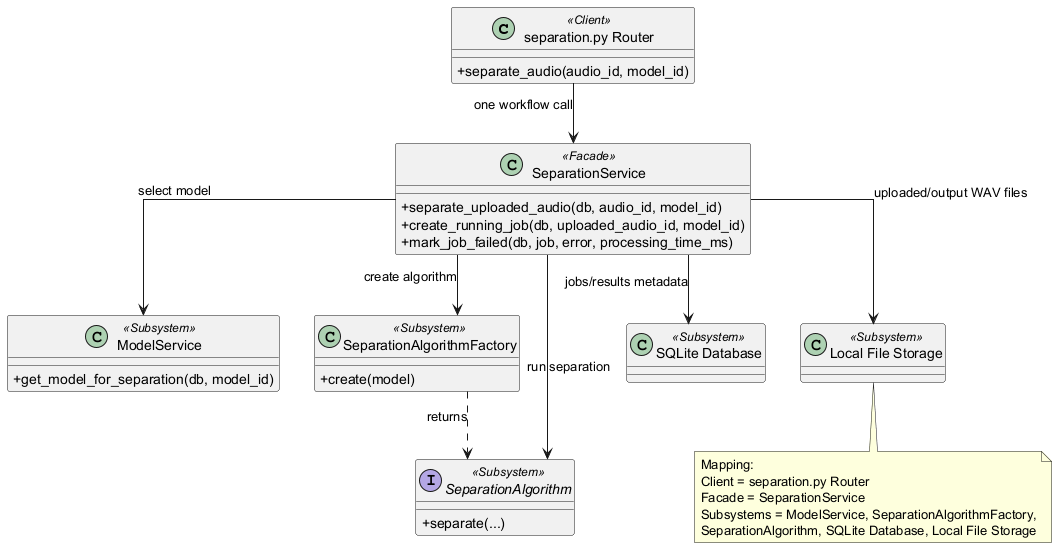

The diagram above was rendered by PlantUML. Its source (embedded in the PNG):
@startuml
' Facade Pattern adapted to the current backend implementation.
' Suggested LaTeX placement: normal page.

skinparam classAttributeIconSize 0
skinparam shadowing false
skinparam linetype ortho

class "separation.py Router" as SeparationRouter <<Client>> {
  +separate_audio(audio_id, model_id)
}

class "SeparationService" as SeparationService <<Facade>> {
  +separate_uploaded_audio(db, audio_id, model_id)
  +create_running_job(db, uploaded_audio_id, model_id)
  +mark_job_failed(db, job, error, processing_time_ms)
}

class ModelService <<Subsystem>> {
  +get_model_for_separation(db, model_id)
}

class SeparationAlgorithmFactory <<Subsystem>> {
  +create(model)
}

interface SeparationAlgorithm <<Subsystem>> {
  +separate(...)
}

class "SQLite Database" as SQLite <<Subsystem>>
class "Local File Storage" as FileStorage <<Subsystem>>

SeparationRouter --> SeparationService : one workflow call
SeparationService --> ModelService : select model
SeparationService --> SeparationAlgorithmFactory : create algorithm
SeparationService --> SeparationAlgorithm : run separation
SeparationService --> SQLite : jobs/results metadata
SeparationService --> FileStorage : uploaded/output WAV files

SeparationAlgorithmFactory ..> SeparationAlgorithm : returns

note bottom
  Mapping:
  Client = separation.py Router
  Facade = SeparationService
  Subsystems = ModelService, SeparationAlgorithmFactory,
  SeparationAlgorithm, SQLite Database, Local File Storage
end note

@enduml